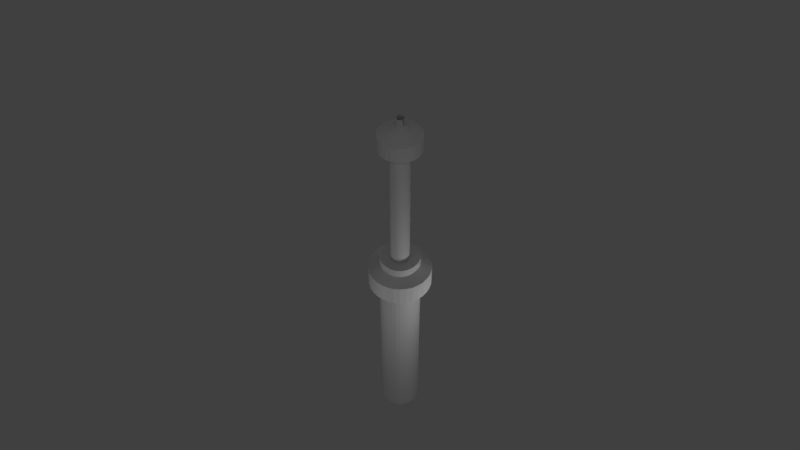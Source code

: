 # Source: euromast.blend  (saved by Blender 2.78.0; exported with 4.5.12 LTS)
import bpy
from mathutils import Matrix  # noqa: F401  (used for matrix-valued properties, if any)

bpy.ops.wm.read_factory_settings(use_empty=True)
scene = bpy.context.scene
scene.name = 'Scene'

# ---- collections
col_collection_1 = bpy.data.collections.new('Collection 1'); scene.collection.children.link(col_collection_1)

# ---- materials (node trees are filled in below, after node groups)
mat_material = bpy.data.materials.new('Material')
mat_material.alpha_threshold = 0.0
mat_material.use_transparent_shadow = False
mat_material.roughness = 0.5
mat_material.line_color = (0.0, 0.0, 0.0, 1.0)
mat_material_005 = bpy.data.materials.new('Material.005')
mat_material_005.alpha_threshold = 0.0
mat_material_005.use_transparent_shadow = False
mat_material_005.roughness = 0.5
mat_material_005.line_color = (0.0, 0.0, 0.0, 1.0)
mat_material_006 = bpy.data.materials.new('Material.006')
mat_material_006.alpha_threshold = 0.0
mat_material_006.use_transparent_shadow = False
mat_material_006.roughness = 0.5
mat_material_006.line_color = (0.0, 0.0, 0.0, 1.0)
mat_material_007 = bpy.data.materials.new('Material.007')
mat_material_007.alpha_threshold = 0.0
mat_material_007.use_transparent_shadow = False
mat_material_007.roughness = 0.5
mat_material_007.line_color = (0.0, 0.0, 0.0, 1.0)

# ---- material node trees

# ---- world
world_world = bpy.data.worlds.new('World'); scene.world = world_world
world_world.color = (0.05088, 0.05088, 0.05088)
world_world.use_sun_shadow = False
world_world.sun_shadow_jitter_overblur = 0.0
world_world.cycles.sampling_method = 'MANUAL'

# ---- cameras
cam_camera = bpy.data.cameras.new('Camera')
cam_camera.clip_end = 100.0
cam_camera.lens = 35.0
cam_camera.sensor_width = 32.0
cam_camera.sensor_height = 18.0
cam_camera.ortho_scale = 7.314
cam_camera.dof.focus_distance = 0.0
cam_camera.dof.aperture_fstop = 128.0

# ---- lights
light_lamp = bpy.data.lights.new('Lamp', 'POINT')
light_lamp.transmission_factor = 0.0
light_lamp.cutoff_distance = 30.0
light_lamp.energy = 100.0
light_lamp.shadow_buffer_clip_start = 1.001
light_lamp.shadow_soft_size = 0.1
light_lamp.shadow_maximum_resolution = 0.006
light_lamp.use_absolute_resolution = True
light_lamp_001 = bpy.data.lights.new('Lamp.001', 'POINT')
light_lamp_001.transmission_factor = 0.0
light_lamp_001.cutoff_distance = 30.0
light_lamp_001.energy = 100.0
light_lamp_001.shadow_buffer_clip_start = 1.001
light_lamp_001.shadow_soft_size = 0.1
light_lamp_001.shadow_maximum_resolution = 0.006
light_lamp_001.use_absolute_resolution = True
light_lamp_002 = bpy.data.lights.new('Lamp.002', 'POINT')
light_lamp_002.transmission_factor = 0.0
light_lamp_002.cutoff_distance = 30.0
light_lamp_002.energy = 100.0
light_lamp_002.shadow_buffer_clip_start = 1.001
light_lamp_002.shadow_soft_size = 0.1
light_lamp_002.shadow_maximum_resolution = 0.006
light_lamp_002.use_absolute_resolution = True
light_lamp_003 = bpy.data.lights.new('Lamp.003', 'POINT')
light_lamp_003.transmission_factor = 0.0
light_lamp_003.cutoff_distance = 30.0
light_lamp_003.energy = 100.0
light_lamp_003.shadow_buffer_clip_start = 1.001
light_lamp_003.shadow_soft_size = 0.1
light_lamp_003.shadow_maximum_resolution = 0.006
light_lamp_003.use_absolute_resolution = True
light_lamp_004 = bpy.data.lights.new('Lamp.004', 'POINT')
light_lamp_004.transmission_factor = 0.0
light_lamp_004.cutoff_distance = 30.0
light_lamp_004.energy = 100.0
light_lamp_004.shadow_buffer_clip_start = 1.001
light_lamp_004.shadow_soft_size = 0.1
light_lamp_004.shadow_maximum_resolution = 0.006
light_lamp_004.use_absolute_resolution = True

# ---- meshes
me_cylinder = bpy.data.meshes.new('Cylinder')
me_cylinder.from_pydata([(-0.0114, -1.16, 6.0), (0.2172, -1.138, 6.0), (0.4371, -1.071, 6.0), (0.6397, -0.963, 6.0), (0.8172, -0.8172, 6.0), (0.963, -0.6397, 6.0), (1.071, -0.4371, 6.0), (1.138, -0.2172, 6.0), (1.16, 0.0114, 6.0), (0.75, 1.279e-07, -1.0), (0.75, 1.279e-07, 6.0), (0.7356, -0.1463, -1.0), (0.7356, -0.1463, 6.0), (0.6929, -0.287, -1.0), (0.6929, -0.287, 6.0), (0.6236, -0.4167, -1.0), (0.6236, -0.4167, 6.0), (0.5303, -0.5303, -1.0), (0.5303, -0.5303, 6.0), (0.4167, -0.6236, -1.0), (0.4167, -0.6236, 6.0), (0.287, -0.6929, -1.0), (0.287, -0.6929, 6.0), (0.1463, -0.7356, -1.0), (0.1463, -0.7356, 6.0), (-2.147e-07, -0.75, -1.0), (-2.147e-07, -0.75, 6.0), (-0.0114, -1.16, 6.75), (0.2172, -1.138, 6.75), (0.4371, -1.071, 6.75), (0.6397, -0.963, 6.75), (0.8172, -0.8172, 6.75), (0.963, -0.6397, 6.75), (1.071, -0.4371, 6.75), (1.138, -0.2172, 6.75), (1.16, 0.0114, 6.75), (0.001192, -0.7155, 6.935), (0.1849, -0.7028, 6.935), (0.3085, -0.6653, 6.935), (0.4225, -0.6044, 6.935), (0.5224, -0.5224, 6.935), (0.6044, -0.4225, 6.935), (0.6653, -0.3085, 6.935), (0.7028, -0.1849, 6.935), (0.7155, 0.008823, 6.935), (0.001192, -0.7155, 6.935), (0.1849, -0.7028, 6.935), (0.3085, -0.6653, 6.935), (0.4225, -0.6044, 6.935), (0.5224, -0.5224, 6.935), (0.6044, -0.4225, 6.935), (0.6653, -0.3085, 6.935), (0.7028, -0.1849, 6.935), (0.7155, 0.008823, 6.935), (0.001192, -0.7155, 7.244), (0.1849, -0.7028, 7.244), (0.3085, -0.6653, 7.244), (0.4225, -0.6044, 7.244), (0.5224, -0.5224, 7.244), (0.6044, -0.4225, 7.244), (0.6653, -0.3085, 7.244), (0.7028, -0.1849, 7.244), (0.7155, 0.008823, 7.244), (0.01049, -0.3401, 7.244), (0.07479, -0.3338, 7.244), (0.1366, -0.315, 7.244), (0.1936, -0.2845, 7.244), (0.2436, -0.2435, 7.244), (0.2845, -0.1936, 7.244), (0.315, -0.1366, 7.244), (0.3338, -0.07479, 7.244), (0.3401, 0.00962, 7.244), (0.01049, -0.3401, 12.24), (0.07479, -0.3338, 12.24), (0.1366, -0.315, 12.24), (0.1936, -0.2845, 12.24), (0.2436, -0.2435, 12.24), (0.2845, -0.1936, 12.24), (0.315, -0.1366, 12.24), (0.3338, -0.07479, 12.24), (0.3401, 0.02024, 12.24), (-0.01393, -0.7585, 12.24), (0.1368, -0.7437, 12.24), (0.2817, -0.6997, 12.24), (0.4152, -0.6284, 12.24), (0.5323, -0.5323, 12.24), (0.6284, -0.4152, 12.24), (0.6997, -0.2817, 12.24), (0.7437, -0.1368, 12.24), (0.7585, 0.01393, 12.24), (-0.01393, -0.7585, 12.8), (0.1368, -0.7437, 12.8), (0.2817, -0.6997, 12.8), (0.4152, -0.6284, 12.8), (0.5323, -0.5323, 12.8), (0.6284, -0.4152, 12.8), (0.6997, -0.2817, 12.8), (0.7437, -0.1368, 12.8), (0.7585, 0.01393, 12.8), (-0.007405, -0.3511, 13.0), (0.06253, -0.3442, 13.0), (0.1298, -0.3238, 13.0), (0.1918, -0.2907, 13.0), (0.2461, -0.2461, 13.0), (0.2907, -0.1918, 13.0), (0.3238, -0.1298, 13.0), (0.3442, -0.06253, 13.0), (0.3511, 0.007405, 13.0), (0.00464, -0.188, 13.17), (0.04091, -0.1844, 13.17), (0.07579, -0.1739, 13.17), (0.1079, -0.1567, 13.17), (0.1361, -0.1335, 13.17), (0.1592, -0.1054, 13.17), (0.1764, -0.07323, 13.17), (0.187, -0.03835, 13.17), (0.1906, -0.002073, 13.17), (0.006503, -0.1369, 13.43), (0.02806, -0.1347, 13.43), (0.04879, -0.1285, 13.43), (0.06789, -0.1183, 13.43), (0.08464, -0.1045, 13.43), (0.09838, -0.08776, 13.43), (0.1086, -0.06866, 13.43), (0.1149, -0.04793, 13.43), (0.117, -0.01135, 13.43), (0.7155, 0.008823, 6.935), (-0.005701, -0.9552, 6.0), (0.9552, 0.005701, 6.0), (0.75, 1.279e-07, 2.5), (-2.147e-07, -0.75, 2.5), (-0.0114, -1.16, 6.375), (1.16, 0.0114, 6.375), (-0.005105, -0.938, 6.843), (0.938, 0.01011, 6.843), (0.001192, -0.7155, 6.935), (0.7155, 0.008823, 6.935), (0.7155, 0.008823, 7.089), (0.001192, -0.7155, 7.089), (0.005843, -0.5278, 7.244), (0.5278, 0.009221, 7.244), (0.01049, -0.3401, 9.744), (0.3401, 0.01493, 9.744), (-0.001716, -0.5493, 12.24), (0.5493, 0.01708, 12.24), (-0.01393, -0.7585, 12.52), (0.7585, 0.01393, 12.52), (-0.01067, -0.5548, 12.9), (0.5548, 0.01067, 12.9), (-0.001382, -0.2695, 13.09), (0.2708, 0.002666, 13.09), (0.1538, -0.006713, 13.3), (0.005572, -0.1624, 13.3)], [], [(22, 20, 3, 2), (16, 14, 6, 5), (26, 24, 1, 0, 127), (20, 18, 4, 3), (14, 12, 7, 6), (24, 22, 2, 1), (18, 16, 5, 4), (12, 10, 128, 8, 7), (9, 129, 10, 12, 11), (11, 12, 14, 13), (13, 14, 16, 15), (15, 16, 18, 17), (17, 18, 20, 19), (19, 20, 22, 21), (21, 22, 24, 23), (23, 24, 26, 130, 25), (6, 7, 34, 33), (4, 5, 32, 31), (2, 3, 30, 29), (0, 1, 28, 27, 131), (7, 8, 132, 35, 34), (5, 6, 33, 32), (3, 4, 31, 30), (1, 2, 29, 28), (33, 34, 43, 42), (31, 32, 41, 40), (29, 30, 39, 38), (27, 28, 37, 36, 133), (34, 35, 134, 44, 43), (32, 33, 42, 41), (30, 31, 40, 39), (28, 29, 38, 37), (38, 39, 48, 47), (36, 37, 46, 45, 135), (43, 44, 136, 53, 52), (41, 42, 51, 50), (39, 40, 49, 48), (37, 38, 47, 46), (42, 43, 52, 51), (40, 41, 50, 49), (52, 126, 137, 62, 61), (50, 51, 60, 59), (48, 49, 58, 57), (46, 47, 56, 55), (51, 52, 61, 60), (49, 50, 59, 58), (47, 48, 57, 56), (45, 46, 55, 54, 138), (55, 56, 65, 64), (60, 61, 70, 69), (58, 59, 68, 67), (56, 57, 66, 65), (54, 55, 64, 63, 139), (61, 62, 140, 71, 70), (59, 60, 69, 68), (57, 58, 67, 66), (69, 70, 79, 78), (67, 68, 77, 76), (65, 66, 75, 74), (63, 64, 73, 72, 141), (70, 71, 142, 80, 79), (68, 69, 78, 77), (66, 67, 76, 75), (64, 65, 74, 73), (72, 73, 82, 81, 143), (79, 80, 144, 89, 88), (77, 78, 87, 86), (75, 76, 85, 84), (73, 74, 83, 82), (78, 79, 88, 87), (76, 77, 86, 85), (74, 75, 84, 83), (86, 87, 96, 95), (84, 85, 94, 93), (82, 83, 92, 91), (87, 88, 97, 96), (85, 86, 95, 94), (83, 84, 93, 92), (81, 82, 91, 90, 145), (88, 89, 146, 98, 97), (96, 97, 106, 105), (94, 95, 104, 103), (92, 93, 102, 101), (90, 91, 100, 99, 147), (97, 98, 148, 107, 106), (95, 96, 105, 104), (93, 94, 103, 102), (91, 92, 101, 100), (103, 104, 113, 112), (101, 102, 111, 110), (99, 100, 109, 108, 149), (106, 107, 150, 116, 115), (104, 105, 114, 113), (102, 103, 112, 111), (100, 101, 110, 109), (105, 106, 115, 114), (115, 116, 151, 125, 124), (113, 114, 123, 122), (111, 112, 121, 120), (109, 110, 119, 118), (114, 115, 124, 123), (112, 113, 122, 121), (110, 111, 120, 119), (108, 109, 118, 117, 152)])
_uv = me_cylinder.uv_layers.new(name='UVMap')
_uv.uv.foreach_set('vector', [0.02708, 0.4693, 0.03702, 0.4699, 0.03592, 0.4942, 0.02461, 0.4938, 0.05698, 0.4699, 0.06693, 0.4693, 0.06933, 0.4939, 0.05797, 0.4942, 0.00734, 0.4673, 0.01729, 0.4684, 0.01272, 0.4931, 0.0003307, 0.4917, 0.003606, 0.4798, 0.03702, 0.4699, 0.047, 0.4703, 0.04694, 0.4942, 0.03592, 0.4942, 0.06693, 0.4693, 0.07674, 0.4685, 0.08136, 0.4932, 0.06933, 0.4939, 0.01729, 0.4684, 0.02708, 0.4693, 0.02461, 0.4938, 0.01272, 0.4931, 0.047, 0.4703, 0.05698, 0.4699, 0.05797, 0.4942, 0.04694, 0.4942, 0.07674, 0.4685, 0.08671, 0.4674, 0.09048, 0.4799, 0.09379, 0.4918, 0.08136, 0.4932, 0.08532, 3.068e-05, 0.08585, 0.2307, 0.08671, 0.4674, 0.07674, 0.4685, 0.07563, 5.297e-05, 0.07563, 5.297e-05, 0.07674, 0.4685, 0.06693, 0.4693, 0.0661, 7.15e-05, 0.0661, 7.15e-05, 0.06693, 0.4693, 0.05698, 0.4699, 0.05657, 8.289e-05, 0.05657, 8.289e-05, 0.05698, 0.4699, 0.047, 0.4703, 0.04704, 8.699e-05, 0.04704, 8.699e-05, 0.047, 0.4703, 0.03702, 0.4699, 0.03751, 8.356e-05, 0.03751, 8.356e-05, 0.03702, 0.4699, 0.02708, 0.4693, 0.02798, 7.246e-05, 0.02798, 7.246e-05, 0.02708, 0.4693, 0.01729, 0.4684, 0.01845, 5.4e-05, 0.01845, 5.4e-05, 0.01729, 0.4684, 0.00734, 0.4673, 0.008204, 0.2308, 0.008754, 3.084e-05, 0.06933, 0.4939, 0.08136, 0.4932, 0.08052, 0.532, 0.06903, 0.5305, 0.04694, 0.4942, 0.05797, 0.4942, 0.05802, 0.5297, 0.04725, 0.5295, 0.02461, 0.4938, 0.03592, 0.4942, 0.03646, 0.5297, 0.02538, 0.5304, 0.0003307, 0.4917, 0.01272, 0.4931, 0.01369, 0.5318, 0.001623, 0.534, 3.068e-05, 0.5129, 0.08136, 0.4932, 0.09379, 0.4918, 0.09415, 0.5131, 0.09256, 0.5343, 0.08052, 0.532, 0.05797, 0.4942, 0.06933, 0.4939, 0.06903, 0.5305, 0.05802, 0.5297, 0.03592, 0.4942, 0.04694, 0.4942, 0.04725, 0.5295, 0.03646, 0.5297, 0.01272, 0.4931, 0.02461, 0.4938, 0.02538, 0.5304, 0.01369, 0.5318, 0.06903, 0.5305, 0.08052, 0.532, 0.07166, 0.5578, 0.06335, 0.5562, 0.04725, 0.5295, 0.05802, 0.5297, 0.05527, 0.5552, 0.04719, 0.5548, 0.02538, 0.5304, 0.03646, 0.5297, 0.03913, 0.5553, 0.0311, 0.5562, 0.001623, 0.534, 0.01369, 0.5318, 0.0229, 0.5579, 0.01246, 0.5608, 0.006548, 0.5475, 0.08052, 0.532, 0.09256, 0.5343, 0.08782, 0.5478, 0.08198, 0.5608, 0.07166, 0.5578, 0.05802, 0.5297, 0.06903, 0.5305, 0.06335, 0.5562, 0.05527, 0.5552, 0.03646, 0.5297, 0.04725, 0.5295, 0.04719, 0.5548, 0.03913, 0.5553, 0.01369, 0.5318, 0.02538, 0.5304, 0.0311, 0.5562, 0.0229, 0.5579, 0.0311, 0.5562, 0.03913, 0.5553, 0.03914, 0.5554, 0.03113, 0.5564, 0.01246, 0.5608, 0.0229, 0.5579, 0.02294, 0.558, 0.01251, 0.5609, 0.01246, 0.5608, 0.07166, 0.5578, 0.08198, 0.5608, 0.09229, 0.5639, 0.08193, 0.561, 0.07162, 0.5579, 0.05527, 0.5552, 0.06335, 0.5562, 0.06333, 0.5563, 0.05526, 0.5554, 0.03913, 0.5553, 0.04719, 0.5548, 0.0472, 0.555, 0.03914, 0.5554, 0.0229, 0.5579, 0.0311, 0.5562, 0.03113, 0.5564, 0.02294, 0.558, 0.06335, 0.5562, 0.07166, 0.5578, 0.07162, 0.5579, 0.06333, 0.5563, 0.04719, 0.5548, 0.05527, 0.5552, 0.05526, 0.5554, 0.0472, 0.555, 0.07162, 0.5579, 0.08374, 0.5612, 0.08112, 0.5709, 0.07787, 0.5801, 0.06749, 0.576, 0.05526, 0.5554, 0.06333, 0.5563, 0.06062, 0.5741, 0.05388, 0.573, 0.03914, 0.5554, 0.0472, 0.555, 0.04717, 0.5726, 0.04046, 0.5728, 0.02294, 0.558, 0.03113, 0.5564, 0.03373, 0.5737, 0.0269, 0.5752, 0.06333, 0.5563, 0.07162, 0.5579, 0.06749, 0.576, 0.06062, 0.5741, 0.0472, 0.555, 0.05526, 0.5554, 0.05388, 0.573, 0.04717, 0.5726, 0.03113, 0.5564, 0.03914, 0.5554, 0.04046, 0.5728, 0.03373, 0.5737, 0.01251, 0.5609, 0.02294, 0.558, 0.0269, 0.5752, 0.01728, 0.5786, 0.01466, 0.5698, 0.0269, 0.5752, 0.03373, 0.5737, 0.0371, 0.5985, 0.03237, 0.5989, 0.06062, 0.5741, 0.06749, 0.576, 0.06099, 0.5997, 0.05626, 0.599, 0.04717, 0.5726, 0.05388, 0.573, 0.05148, 0.5986, 0.04668, 0.5984, 0.03373, 0.5737, 0.04046, 0.5728, 0.04188, 0.5983, 0.0371, 0.5985, 0.01728, 0.5786, 0.0269, 0.5752, 0.03237, 0.5989, 0.02839, 0.5998, 0.02298, 0.5896, 0.06749, 0.576, 0.07787, 0.5801, 0.07184, 0.591, 0.06619, 0.6011, 0.06099, 0.5997, 0.05388, 0.573, 0.06062, 0.5741, 0.05626, 0.599, 0.05148, 0.5986, 0.04046, 0.5728, 0.04717, 0.5726, 0.04668, 0.5984, 0.04188, 0.5983, 0.05626, 0.599, 0.06099, 0.5997, 0.05359, 0.8889, 0.04892, 0.8893, 0.04668, 0.5984, 0.05148, 0.5986, 0.04417, 0.8896, 0.03939, 0.8897, 0.0371, 0.5985, 0.04188, 0.5983, 0.03462, 0.8893, 0.0299, 0.8888, 0.02839, 0.5998, 0.03237, 0.5989, 0.02526, 0.8881, 0.02115, 0.8871, 0.02525, 0.7416, 0.06099, 0.5997, 0.06619, 0.6011, 0.06233, 0.7428, 0.05975, 0.8876, 0.05359, 0.8889, 0.05148, 0.5986, 0.05626, 0.599, 0.04892, 0.8893, 0.04417, 0.8896, 0.04188, 0.5983, 0.04668, 0.5984, 0.03939, 0.8897, 0.03462, 0.8893, 0.03237, 0.5989, 0.0371, 0.5985, 0.0299, 0.8888, 0.02526, 0.8881, 0.02115, 0.8871, 0.02526, 0.8881, 0.01592, 0.9133, 0.007481, 0.9113, 0.01384, 0.8991, 0.05359, 0.8889, 0.05975, 0.8876, 0.06529, 0.9004, 0.07002, 0.9132, 0.06151, 0.9147, 0.04417, 0.8896, 0.04892, 0.8893, 0.05338, 0.9155, 0.04583, 0.9158, 0.03462, 0.8893, 0.03939, 0.8897, 0.03858, 0.9158, 0.03135, 0.9154, 0.02526, 0.8881, 0.0299, 0.8888, 0.02388, 0.9146, 0.01592, 0.9133, 0.04892, 0.8893, 0.05359, 0.8889, 0.06151, 0.9147, 0.05338, 0.9155, 0.03939, 0.8897, 0.04417, 0.8896, 0.04583, 0.9158, 0.03858, 0.9158, 0.0299, 0.8888, 0.03462, 0.8893, 0.03135, 0.9154, 0.02388, 0.9146, 0.04583, 0.9158, 0.05338, 0.9155, 0.0526, 0.9432, 0.04523, 0.9423, 0.03135, 0.9154, 0.03858, 0.9158, 0.03807, 0.9418, 0.03088, 0.9418, 0.01592, 0.9133, 0.02388, 0.9146, 0.02341, 0.9423, 0.01535, 0.9433, 0.05338, 0.9155, 0.06151, 0.9147, 0.06043, 0.9447, 0.0526, 0.9432, 0.03858, 0.9158, 0.04583, 0.9158, 0.04523, 0.9423, 0.03807, 0.9418, 0.02388, 0.9146, 0.03135, 0.9154, 0.03088, 0.9418, 0.02341, 0.9423, 0.007481, 0.9113, 0.01592, 0.9133, 0.01535, 0.9433, 0.00717, 0.9451, 0.006335, 0.9283, 0.06151, 0.9147, 0.07002, 0.9132, 0.07025, 0.9302, 0.06849, 0.9469, 0.06043, 0.9447, 0.0526, 0.9432, 0.06043, 0.9447, 0.04987, 0.9696, 0.04577, 0.9682, 0.03807, 0.9418, 0.04523, 0.9423, 0.04157, 0.9673, 0.03731, 0.9669, 0.02341, 0.9423, 0.03088, 0.9418, 0.03302, 0.9671, 0.02877, 0.9677, 0.00717, 0.9451, 0.01535, 0.9433, 0.02458, 0.9688, 0.02049, 0.9706, 0.01331, 0.958, 0.06043, 0.9447, 0.06849, 0.9469, 0.06166, 0.9594, 0.05385, 0.9715, 0.04987, 0.9696, 0.04523, 0.9423, 0.0526, 0.9432, 0.04577, 0.9682, 0.04157, 0.9673, 0.03088, 0.9418, 0.03807, 0.9418, 0.03731, 0.9669, 0.03302, 0.9671, 0.01535, 0.9433, 0.02341, 0.9423, 0.02877, 0.9677, 0.02458, 0.9688, 0.03731, 0.9669, 0.04157, 0.9673, 0.03945, 0.982, 0.03699, 0.9819, 0.02877, 0.9677, 0.03302, 0.9671, 0.03454, 0.9819, 0.03212, 0.9822, 0.02049, 0.9706, 0.02458, 0.9688, 0.02977, 0.9826, 0.02743, 0.9832, 0.02406, 0.9768, 0.04987, 0.9696, 0.05385, 0.9715, 0.05005, 0.9775, 0.04644, 0.9837, 0.04415, 0.983, 0.04157, 0.9673, 0.04577, 0.9682, 0.04184, 0.9824, 0.03945, 0.982, 0.03302, 0.9671, 0.03731, 0.9669, 0.03699, 0.9819, 0.03454, 0.9819, 0.02458, 0.9688, 0.02877, 0.9677, 0.03212, 0.9822, 0.02977, 0.9826, 0.04577, 0.9682, 0.04987, 0.9696, 0.04415, 0.983, 0.04184, 0.9824, 0.04415, 0.983, 0.04644, 0.9837, 0.04412, 0.9919, 0.04195, 1.0, 0.03971, 0.9995, 0.03945, 0.982, 0.04184, 0.9824, 0.03837, 0.9993, 0.03701, 0.9992, 0.03454, 0.9819, 0.03699, 0.9819, 0.03565, 0.9991, 0.03428, 0.9991, 0.02977, 0.9826, 0.03212, 0.9822, 0.03293, 0.9992, 0.03158, 0.9993, 0.04184, 0.9824, 0.04415, 0.983, 0.03971, 0.9995, 0.03837, 0.9993, 0.03699, 0.9819, 0.03945, 0.982, 0.03701, 0.9992, 0.03565, 0.9991, 0.03212, 0.9822, 0.03454, 0.9819, 0.03428, 0.9991, 0.03293, 0.9992, 0.02743, 0.9832, 0.02977, 0.9826, 0.03158, 0.9993, 0.03024, 0.9995, 0.02889, 0.9914])
me_cylinder.materials.append(mat_material)
me_cylinder.use_remesh_preserve_volume = False
me_cylinder.use_remesh_preserve_attributes = False
me_cylinder.use_mirror_vertex_groups = False
me_cylinder.update()
me_cylinder_004 = bpy.data.meshes.new('Cylinder.004')
me_cylinder_004.from_pydata([(-0.0114, -1.16, 6.0), (0.2172, -1.138, 6.0), (0.4371, -1.071, 6.0), (0.6397, -0.963, 6.0), (0.8172, -0.8172, 6.0), (0.963, -0.6397, 6.0), (1.071, -0.4371, 6.0), (1.138, -0.2172, 6.0), (1.16, 0.0114, 6.0), (0.75, 1.279e-07, -1.0), (0.75, 1.279e-07, 6.0), (0.7356, -0.1463, -1.0), (0.7356, -0.1463, 6.0), (0.6929, -0.287, -1.0), (0.6929, -0.287, 6.0), (0.6236, -0.4167, -1.0), (0.6236, -0.4167, 6.0), (0.5303, -0.5303, -1.0), (0.5303, -0.5303, 6.0), (0.4167, -0.6236, -1.0), (0.4167, -0.6236, 6.0), (0.287, -0.6929, -1.0), (0.287, -0.6929, 6.0), (0.1463, -0.7356, -1.0), (0.1463, -0.7356, 6.0), (-2.147e-07, -0.75, -1.0), (-2.147e-07, -0.75, 6.0), (-0.0114, -1.16, 6.75), (0.2172, -1.138, 6.75), (0.4371, -1.071, 6.75), (0.6397, -0.963, 6.75), (0.8172, -0.8172, 6.75), (0.963, -0.6397, 6.75), (1.071, -0.4371, 6.75), (1.138, -0.2172, 6.75), (1.16, 0.0114, 6.75), (0.001192, -0.7155, 6.935), (0.1849, -0.7028, 6.935), (0.3085, -0.6653, 6.935), (0.4225, -0.6044, 6.935), (0.5224, -0.5224, 6.935), (0.6044, -0.4225, 6.935), (0.6653, -0.3085, 6.935), (0.7028, -0.1849, 6.935), (0.7155, 0.008823, 6.935), (0.001192, -0.7155, 6.935), (0.1849, -0.7028, 6.935), (0.3085, -0.6653, 6.935), (0.4225, -0.6044, 6.935), (0.5224, -0.5224, 6.935), (0.6044, -0.4225, 6.935), (0.6653, -0.3085, 6.935), (0.7028, -0.1849, 6.935), (0.7155, 0.008823, 6.935), (0.001192, -0.7155, 7.244), (0.1849, -0.7028, 7.244), (0.3085, -0.6653, 7.244), (0.4225, -0.6044, 7.244), (0.5224, -0.5224, 7.244), (0.6044, -0.4225, 7.244), (0.6653, -0.3085, 7.244), (0.7028, -0.1849, 7.244), (0.7155, 0.008823, 7.244), (0.01049, -0.3401, 7.244), (0.07479, -0.3338, 7.244), (0.1366, -0.315, 7.244), (0.1936, -0.2845, 7.244), (0.2436, -0.2435, 7.244), (0.2845, -0.1936, 7.244), (0.315, -0.1366, 7.244), (0.3338, -0.07479, 7.244), (0.3401, 0.00962, 7.244), (0.01049, -0.3401, 12.24), (0.07479, -0.3338, 12.24), (0.1366, -0.315, 12.24), (0.1936, -0.2845, 12.24), (0.2436, -0.2435, 12.24), (0.2845, -0.1936, 12.24), (0.315, -0.1366, 12.24), (0.3338, -0.07479, 12.24), (0.3401, 0.02024, 12.24), (-0.01393, -0.7585, 12.24), (0.1368, -0.7437, 12.24), (0.2817, -0.6997, 12.24), (0.4152, -0.6284, 12.24), (0.5323, -0.5323, 12.24), (0.6284, -0.4152, 12.24), (0.6997, -0.2817, 12.24), (0.7437, -0.1368, 12.24), (0.7585, 0.01393, 12.24), (-0.01393, -0.7585, 12.8), (0.1368, -0.7437, 12.8), (0.2817, -0.6997, 12.8), (0.4152, -0.6284, 12.8), (0.5323, -0.5323, 12.8), (0.6284, -0.4152, 12.8), (0.6997, -0.2817, 12.8), (0.7437, -0.1368, 12.8), (0.7585, 0.01393, 12.8), (-0.007405, -0.3511, 13.0), (0.06253, -0.3442, 13.0), (0.1298, -0.3238, 13.0), (0.1918, -0.2907, 13.0), (0.2461, -0.2461, 13.0), (0.2907, -0.1918, 13.0), (0.3238, -0.1298, 13.0), (0.3442, -0.06253, 13.0), (0.3511, 0.007405, 13.0), (0.00464, -0.188, 13.17), (0.04091, -0.1844, 13.17), (0.07579, -0.1739, 13.17), (0.1079, -0.1567, 13.17), (0.1361, -0.1335, 13.17), (0.1592, -0.1054, 13.17), (0.1764, -0.07323, 13.17), (0.187, -0.03835, 13.17), (0.1906, -0.002073, 13.17), (0.006503, -0.1369, 13.43), (0.02806, -0.1347, 13.43), (0.04879, -0.1285, 13.43), (0.06789, -0.1183, 13.43), (0.08464, -0.1045, 13.43), (0.09838, -0.08776, 13.43), (0.1086, -0.06866, 13.43), (0.1149, -0.04793, 13.43), (0.117, -0.01135, 13.43), (0.7155, 0.008823, 6.935), (-0.005701, -0.9552, 6.0), (0.9552, 0.005701, 6.0), (0.75, 1.279e-07, 2.5), (-2.147e-07, -0.75, 2.5), (-0.0114, -1.16, 6.375), (1.16, 0.0114, 6.375), (-0.005105, -0.938, 6.843), (0.938, 0.01011, 6.843), (0.001192, -0.7155, 6.935), (0.7155, 0.008823, 6.935), (0.7155, 0.008823, 7.089), (0.001192, -0.7155, 7.089), (0.005843, -0.5278, 7.244), (0.5278, 0.009221, 7.244), (0.01049, -0.3401, 9.744), (0.3401, 0.01493, 9.744), (-0.001716, -0.5493, 12.24), (0.5493, 0.01708, 12.24), (-0.01393, -0.7585, 12.52), (0.7585, 0.01393, 12.52), (-0.01067, -0.5548, 12.9), (0.5548, 0.01067, 12.9), (-0.001382, -0.2695, 13.09), (0.2708, 0.002666, 13.09), (0.1538, -0.006713, 13.3), (0.005572, -0.1624, 13.3)], [], [(22, 20, 3, 2), (16, 14, 6, 5), (26, 24, 1, 0, 127), (20, 18, 4, 3), (14, 12, 7, 6), (24, 22, 2, 1), (18, 16, 5, 4), (12, 10, 128, 8, 7), (9, 129, 10, 12, 11), (11, 12, 14, 13), (13, 14, 16, 15), (15, 16, 18, 17), (17, 18, 20, 19), (19, 20, 22, 21), (21, 22, 24, 23), (23, 24, 26, 130, 25), (6, 7, 34, 33), (4, 5, 32, 31), (2, 3, 30, 29), (0, 1, 28, 27, 131), (7, 8, 132, 35, 34), (5, 6, 33, 32), (3, 4, 31, 30), (1, 2, 29, 28), (33, 34, 43, 42), (31, 32, 41, 40), (29, 30, 39, 38), (27, 28, 37, 36, 133), (34, 35, 134, 44, 43), (32, 33, 42, 41), (30, 31, 40, 39), (28, 29, 38, 37), (38, 39, 48, 47), (36, 37, 46, 45, 135), (43, 44, 136, 53, 52), (41, 42, 51, 50), (39, 40, 49, 48), (37, 38, 47, 46), (42, 43, 52, 51), (40, 41, 50, 49), (52, 126, 137, 62, 61), (50, 51, 60, 59), (48, 49, 58, 57), (46, 47, 56, 55), (51, 52, 61, 60), (49, 50, 59, 58), (47, 48, 57, 56), (45, 46, 55, 54, 138), (55, 56, 65, 64), (60, 61, 70, 69), (58, 59, 68, 67), (56, 57, 66, 65), (54, 55, 64, 63, 139), (61, 62, 140, 71, 70), (59, 60, 69, 68), (57, 58, 67, 66), (69, 70, 79, 78), (67, 68, 77, 76), (65, 66, 75, 74), (63, 64, 73, 72, 141), (70, 71, 142, 80, 79), (68, 69, 78, 77), (66, 67, 76, 75), (64, 65, 74, 73), (72, 73, 82, 81, 143), (79, 80, 144, 89, 88), (77, 78, 87, 86), (75, 76, 85, 84), (73, 74, 83, 82), (78, 79, 88, 87), (76, 77, 86, 85), (74, 75, 84, 83), (86, 87, 96, 95), (84, 85, 94, 93), (82, 83, 92, 91), (87, 88, 97, 96), (85, 86, 95, 94), (83, 84, 93, 92), (81, 82, 91, 90, 145), (88, 89, 146, 98, 97), (96, 97, 106, 105), (94, 95, 104, 103), (92, 93, 102, 101), (90, 91, 100, 99, 147), (97, 98, 148, 107, 106), (95, 96, 105, 104), (93, 94, 103, 102), (91, 92, 101, 100), (103, 104, 113, 112), (101, 102, 111, 110), (99, 100, 109, 108, 149), (106, 107, 150, 116, 115), (104, 105, 114, 113), (102, 103, 112, 111), (100, 101, 110, 109), (105, 106, 115, 114), (115, 116, 151, 125, 124), (113, 114, 123, 122), (111, 112, 121, 120), (109, 110, 119, 118), (114, 115, 124, 123), (112, 113, 122, 121), (110, 111, 120, 119), (108, 109, 118, 117, 152)])
_uv = me_cylinder_004.uv_layers.new(name='UVMap')
_uv.uv.foreach_set('vector', [0.02708, 0.4693, 0.03702, 0.4699, 0.03592, 0.4942, 0.02461, 0.4938, 0.05698, 0.4699, 0.06693, 0.4693, 0.06933, 0.4939, 0.05797, 0.4942, 0.00734, 0.4673, 0.01729, 0.4684, 0.01272, 0.4931, 0.0003307, 0.4917, 0.003606, 0.4798, 0.03702, 0.4699, 0.047, 0.4703, 0.04694, 0.4942, 0.03592, 0.4942, 0.06693, 0.4693, 0.07674, 0.4685, 0.08136, 0.4932, 0.06933, 0.4939, 0.01729, 0.4684, 0.02708, 0.4693, 0.02461, 0.4938, 0.01272, 0.4931, 0.047, 0.4703, 0.05698, 0.4699, 0.05797, 0.4942, 0.04694, 0.4942, 0.07674, 0.4685, 0.08671, 0.4674, 0.09048, 0.4799, 0.09379, 0.4918, 0.08136, 0.4932, 0.08532, 3.068e-05, 0.08585, 0.2307, 0.08671, 0.4674, 0.07674, 0.4685, 0.07563, 5.297e-05, 0.07563, 5.297e-05, 0.07674, 0.4685, 0.06693, 0.4693, 0.0661, 7.15e-05, 0.0661, 7.15e-05, 0.06693, 0.4693, 0.05698, 0.4699, 0.05657, 8.289e-05, 0.05657, 8.289e-05, 0.05698, 0.4699, 0.047, 0.4703, 0.04704, 8.699e-05, 0.04704, 8.699e-05, 0.047, 0.4703, 0.03702, 0.4699, 0.03751, 8.356e-05, 0.03751, 8.356e-05, 0.03702, 0.4699, 0.02708, 0.4693, 0.02798, 7.246e-05, 0.02798, 7.246e-05, 0.02708, 0.4693, 0.01729, 0.4684, 0.01845, 5.4e-05, 0.01845, 5.4e-05, 0.01729, 0.4684, 0.00734, 0.4673, 0.008204, 0.2308, 0.008754, 3.084e-05, 0.06933, 0.4939, 0.08136, 0.4932, 0.08052, 0.532, 0.06903, 0.5305, 0.04694, 0.4942, 0.05797, 0.4942, 0.05802, 0.5297, 0.04725, 0.5295, 0.02461, 0.4938, 0.03592, 0.4942, 0.03646, 0.5297, 0.02538, 0.5304, 0.0003307, 0.4917, 0.01272, 0.4931, 0.01369, 0.5318, 0.001623, 0.534, 3.068e-05, 0.5129, 0.08136, 0.4932, 0.09379, 0.4918, 0.09415, 0.5131, 0.09256, 0.5343, 0.08052, 0.532, 0.05797, 0.4942, 0.06933, 0.4939, 0.06903, 0.5305, 0.05802, 0.5297, 0.03592, 0.4942, 0.04694, 0.4942, 0.04725, 0.5295, 0.03646, 0.5297, 0.01272, 0.4931, 0.02461, 0.4938, 0.02538, 0.5304, 0.01369, 0.5318, 0.06903, 0.5305, 0.08052, 0.532, 0.07166, 0.5578, 0.06335, 0.5562, 0.04725, 0.5295, 0.05802, 0.5297, 0.05527, 0.5552, 0.04719, 0.5548, 0.02538, 0.5304, 0.03646, 0.5297, 0.03913, 0.5553, 0.0311, 0.5562, 0.001623, 0.534, 0.01369, 0.5318, 0.0229, 0.5579, 0.01246, 0.5608, 0.006548, 0.5475, 0.08052, 0.532, 0.09256, 0.5343, 0.08782, 0.5478, 0.08198, 0.5608, 0.07166, 0.5578, 0.05802, 0.5297, 0.06903, 0.5305, 0.06335, 0.5562, 0.05527, 0.5552, 0.03646, 0.5297, 0.04725, 0.5295, 0.04719, 0.5548, 0.03913, 0.5553, 0.01369, 0.5318, 0.02538, 0.5304, 0.0311, 0.5562, 0.0229, 0.5579, 0.0311, 0.5562, 0.03913, 0.5553, 0.03914, 0.5554, 0.03113, 0.5564, 0.01246, 0.5608, 0.0229, 0.5579, 0.02294, 0.558, 0.01251, 0.5609, 0.01246, 0.5608, 0.07166, 0.5578, 0.08198, 0.5608, 0.09229, 0.5639, 0.08193, 0.561, 0.07162, 0.5579, 0.05527, 0.5552, 0.06335, 0.5562, 0.06333, 0.5563, 0.05526, 0.5554, 0.03913, 0.5553, 0.04719, 0.5548, 0.0472, 0.555, 0.03914, 0.5554, 0.0229, 0.5579, 0.0311, 0.5562, 0.03113, 0.5564, 0.02294, 0.558, 0.06335, 0.5562, 0.07166, 0.5578, 0.07162, 0.5579, 0.06333, 0.5563, 0.04719, 0.5548, 0.05527, 0.5552, 0.05526, 0.5554, 0.0472, 0.555, 0.07162, 0.5579, 0.08374, 0.5612, 0.08112, 0.5709, 0.07787, 0.5801, 0.06749, 0.576, 0.05526, 0.5554, 0.06333, 0.5563, 0.06062, 0.5741, 0.05388, 0.573, 0.03914, 0.5554, 0.0472, 0.555, 0.04717, 0.5726, 0.04046, 0.5728, 0.02294, 0.558, 0.03113, 0.5564, 0.03373, 0.5737, 0.0269, 0.5752, 0.06333, 0.5563, 0.07162, 0.5579, 0.06749, 0.576, 0.06062, 0.5741, 0.0472, 0.555, 0.05526, 0.5554, 0.05388, 0.573, 0.04717, 0.5726, 0.03113, 0.5564, 0.03914, 0.5554, 0.04046, 0.5728, 0.03373, 0.5737, 0.01251, 0.5609, 0.02294, 0.558, 0.0269, 0.5752, 0.01728, 0.5786, 0.01466, 0.5698, 0.0269, 0.5752, 0.03373, 0.5737, 0.0371, 0.5985, 0.03237, 0.5989, 0.06062, 0.5741, 0.06749, 0.576, 0.06099, 0.5997, 0.05626, 0.599, 0.04717, 0.5726, 0.05388, 0.573, 0.05148, 0.5986, 0.04668, 0.5984, 0.03373, 0.5737, 0.04046, 0.5728, 0.04188, 0.5983, 0.0371, 0.5985, 0.01728, 0.5786, 0.0269, 0.5752, 0.03237, 0.5989, 0.02839, 0.5998, 0.02298, 0.5896, 0.06749, 0.576, 0.07787, 0.5801, 0.07184, 0.591, 0.06619, 0.6011, 0.06099, 0.5997, 0.05388, 0.573, 0.06062, 0.5741, 0.05626, 0.599, 0.05148, 0.5986, 0.04046, 0.5728, 0.04717, 0.5726, 0.04668, 0.5984, 0.04188, 0.5983, 0.05626, 0.599, 0.06099, 0.5997, 0.05359, 0.8889, 0.04892, 0.8893, 0.04668, 0.5984, 0.05148, 0.5986, 0.04417, 0.8896, 0.03939, 0.8897, 0.0371, 0.5985, 0.04188, 0.5983, 0.03462, 0.8893, 0.0299, 0.8888, 0.02839, 0.5998, 0.03237, 0.5989, 0.02526, 0.8881, 0.02115, 0.8871, 0.02525, 0.7416, 0.06099, 0.5997, 0.06619, 0.6011, 0.06233, 0.7428, 0.05975, 0.8876, 0.05359, 0.8889, 0.05148, 0.5986, 0.05626, 0.599, 0.04892, 0.8893, 0.04417, 0.8896, 0.04188, 0.5983, 0.04668, 0.5984, 0.03939, 0.8897, 0.03462, 0.8893, 0.03237, 0.5989, 0.0371, 0.5985, 0.0299, 0.8888, 0.02526, 0.8881, 0.02115, 0.8871, 0.02526, 0.8881, 0.01592, 0.9133, 0.007481, 0.9113, 0.01384, 0.8991, 0.05359, 0.8889, 0.05975, 0.8876, 0.06529, 0.9004, 0.07002, 0.9132, 0.06151, 0.9147, 0.04417, 0.8896, 0.04892, 0.8893, 0.05338, 0.9155, 0.04583, 0.9158, 0.03462, 0.8893, 0.03939, 0.8897, 0.03858, 0.9158, 0.03135, 0.9154, 0.02526, 0.8881, 0.0299, 0.8888, 0.02388, 0.9146, 0.01592, 0.9133, 0.04892, 0.8893, 0.05359, 0.8889, 0.06151, 0.9147, 0.05338, 0.9155, 0.03939, 0.8897, 0.04417, 0.8896, 0.04583, 0.9158, 0.03858, 0.9158, 0.0299, 0.8888, 0.03462, 0.8893, 0.03135, 0.9154, 0.02388, 0.9146, 0.04583, 0.9158, 0.05338, 0.9155, 0.0526, 0.9432, 0.04523, 0.9423, 0.03135, 0.9154, 0.03858, 0.9158, 0.03807, 0.9418, 0.03088, 0.9418, 0.01592, 0.9133, 0.02388, 0.9146, 0.02341, 0.9423, 0.01535, 0.9433, 0.05338, 0.9155, 0.06151, 0.9147, 0.06043, 0.9447, 0.0526, 0.9432, 0.03858, 0.9158, 0.04583, 0.9158, 0.04523, 0.9423, 0.03807, 0.9418, 0.02388, 0.9146, 0.03135, 0.9154, 0.03088, 0.9418, 0.02341, 0.9423, 0.007481, 0.9113, 0.01592, 0.9133, 0.01535, 0.9433, 0.00717, 0.9451, 0.006335, 0.9283, 0.06151, 0.9147, 0.07002, 0.9132, 0.07025, 0.9302, 0.06849, 0.9469, 0.06043, 0.9447, 0.0526, 0.9432, 0.06043, 0.9447, 0.04987, 0.9696, 0.04577, 0.9682, 0.03807, 0.9418, 0.04523, 0.9423, 0.04157, 0.9673, 0.03731, 0.9669, 0.02341, 0.9423, 0.03088, 0.9418, 0.03302, 0.9671, 0.02877, 0.9677, 0.00717, 0.9451, 0.01535, 0.9433, 0.02458, 0.9688, 0.02049, 0.9706, 0.01331, 0.958, 0.06043, 0.9447, 0.06849, 0.9469, 0.06166, 0.9594, 0.05385, 0.9715, 0.04987, 0.9696, 0.04523, 0.9423, 0.0526, 0.9432, 0.04577, 0.9682, 0.04157, 0.9673, 0.03088, 0.9418, 0.03807, 0.9418, 0.03731, 0.9669, 0.03302, 0.9671, 0.01535, 0.9433, 0.02341, 0.9423, 0.02877, 0.9677, 0.02458, 0.9688, 0.03731, 0.9669, 0.04157, 0.9673, 0.03945, 0.982, 0.03699, 0.9819, 0.02877, 0.9677, 0.03302, 0.9671, 0.03454, 0.9819, 0.03212, 0.9822, 0.02049, 0.9706, 0.02458, 0.9688, 0.02977, 0.9826, 0.02743, 0.9832, 0.02406, 0.9768, 0.04987, 0.9696, 0.05385, 0.9715, 0.05005, 0.9775, 0.04644, 0.9837, 0.04415, 0.983, 0.04157, 0.9673, 0.04577, 0.9682, 0.04184, 0.9824, 0.03945, 0.982, 0.03302, 0.9671, 0.03731, 0.9669, 0.03699, 0.9819, 0.03454, 0.9819, 0.02458, 0.9688, 0.02877, 0.9677, 0.03212, 0.9822, 0.02977, 0.9826, 0.04577, 0.9682, 0.04987, 0.9696, 0.04415, 0.983, 0.04184, 0.9824, 0.04415, 0.983, 0.04644, 0.9837, 0.04412, 0.9919, 0.04195, 1.0, 0.03971, 0.9995, 0.03945, 0.982, 0.04184, 0.9824, 0.03837, 0.9993, 0.03701, 0.9992, 0.03454, 0.9819, 0.03699, 0.9819, 0.03565, 0.9991, 0.03428, 0.9991, 0.02977, 0.9826, 0.03212, 0.9822, 0.03293, 0.9992, 0.03158, 0.9993, 0.04184, 0.9824, 0.04415, 0.983, 0.03971, 0.9995, 0.03837, 0.9993, 0.03699, 0.9819, 0.03945, 0.982, 0.03701, 0.9992, 0.03565, 0.9991, 0.03212, 0.9822, 0.03454, 0.9819, 0.03428, 0.9991, 0.03293, 0.9992, 0.02743, 0.9832, 0.02977, 0.9826, 0.03158, 0.9993, 0.03024, 0.9995, 0.02889, 0.9914])
me_cylinder_004.materials.append(mat_material_005)
me_cylinder_004.use_remesh_preserve_volume = False
me_cylinder_004.use_remesh_preserve_attributes = False
me_cylinder_004.use_mirror_vertex_groups = False
me_cylinder_004.update()
me_cylinder_005 = bpy.data.meshes.new('Cylinder.005')
me_cylinder_005.from_pydata([(-0.0114, -1.16, 6.0), (0.2172, -1.138, 6.0), (0.4371, -1.071, 6.0), (0.6397, -0.963, 6.0), (0.8172, -0.8172, 6.0), (0.963, -0.6397, 6.0), (1.071, -0.4371, 6.0), (1.138, -0.2172, 6.0), (1.16, 0.0114, 6.0), (0.75, 1.279e-07, -1.0), (0.75, 1.279e-07, 6.0), (0.7356, -0.1463, -1.0), (0.7356, -0.1463, 6.0), (0.6929, -0.287, -1.0), (0.6929, -0.287, 6.0), (0.6236, -0.4167, -1.0), (0.6236, -0.4167, 6.0), (0.5303, -0.5303, -1.0), (0.5303, -0.5303, 6.0), (0.4167, -0.6236, -1.0), (0.4167, -0.6236, 6.0), (0.287, -0.6929, -1.0), (0.287, -0.6929, 6.0), (0.1463, -0.7356, -1.0), (0.1463, -0.7356, 6.0), (-2.147e-07, -0.75, -1.0), (-2.147e-07, -0.75, 6.0), (-0.0114, -1.16, 6.75), (0.2172, -1.138, 6.75), (0.4371, -1.071, 6.75), (0.6397, -0.963, 6.75), (0.8172, -0.8172, 6.75), (0.963, -0.6397, 6.75), (1.071, -0.4371, 6.75), (1.138, -0.2172, 6.75), (1.16, 0.0114, 6.75), (0.001192, -0.7155, 6.935), (0.1849, -0.7028, 6.935), (0.3085, -0.6653, 6.935), (0.4225, -0.6044, 6.935), (0.5224, -0.5224, 6.935), (0.6044, -0.4225, 6.935), (0.6653, -0.3085, 6.935), (0.7028, -0.1849, 6.935), (0.7155, 0.008823, 6.935), (0.001192, -0.7155, 6.935), (0.1849, -0.7028, 6.935), (0.3085, -0.6653, 6.935), (0.4225, -0.6044, 6.935), (0.5224, -0.5224, 6.935), (0.6044, -0.4225, 6.935), (0.6653, -0.3085, 6.935), (0.7028, -0.1849, 6.935), (0.7155, 0.008823, 6.935), (0.001192, -0.7155, 7.244), (0.1849, -0.7028, 7.244), (0.3085, -0.6653, 7.244), (0.4225, -0.6044, 7.244), (0.5224, -0.5224, 7.244), (0.6044, -0.4225, 7.244), (0.6653, -0.3085, 7.244), (0.7028, -0.1849, 7.244), (0.7155, 0.008823, 7.244), (0.01049, -0.3401, 7.244), (0.07479, -0.3338, 7.244), (0.1366, -0.315, 7.244), (0.1936, -0.2845, 7.244), (0.2436, -0.2435, 7.244), (0.2845, -0.1936, 7.244), (0.315, -0.1366, 7.244), (0.3338, -0.07479, 7.244), (0.3401, 0.00962, 7.244), (0.01049, -0.3401, 12.24), (0.07479, -0.3338, 12.24), (0.1366, -0.315, 12.24), (0.1936, -0.2845, 12.24), (0.2436, -0.2435, 12.24), (0.2845, -0.1936, 12.24), (0.315, -0.1366, 12.24), (0.3338, -0.07479, 12.24), (0.3401, 0.02024, 12.24), (-0.01393, -0.7585, 12.24), (0.1368, -0.7437, 12.24), (0.2817, -0.6997, 12.24), (0.4152, -0.6284, 12.24), (0.5323, -0.5323, 12.24), (0.6284, -0.4152, 12.24), (0.6997, -0.2817, 12.24), (0.7437, -0.1368, 12.24), (0.7585, 0.01393, 12.24), (-0.01393, -0.7585, 12.8), (0.1368, -0.7437, 12.8), (0.2817, -0.6997, 12.8), (0.4152, -0.6284, 12.8), (0.5323, -0.5323, 12.8), (0.6284, -0.4152, 12.8), (0.6997, -0.2817, 12.8), (0.7437, -0.1368, 12.8), (0.7585, 0.01393, 12.8), (-0.007405, -0.3511, 13.0), (0.06253, -0.3442, 13.0), (0.1298, -0.3238, 13.0), (0.1918, -0.2907, 13.0), (0.2461, -0.2461, 13.0), (0.2907, -0.1918, 13.0), (0.3238, -0.1298, 13.0), (0.3442, -0.06253, 13.0), (0.3511, 0.007405, 13.0), (0.00464, -0.188, 13.17), (0.04091, -0.1844, 13.17), (0.07579, -0.1739, 13.17), (0.1079, -0.1567, 13.17), (0.1361, -0.1335, 13.17), (0.1592, -0.1054, 13.17), (0.1764, -0.07323, 13.17), (0.187, -0.03835, 13.17), (0.1906, -0.002073, 13.17), (0.006503, -0.1369, 13.43), (0.02806, -0.1347, 13.43), (0.04879, -0.1285, 13.43), (0.06789, -0.1183, 13.43), (0.08464, -0.1045, 13.43), (0.09838, -0.08776, 13.43), (0.1086, -0.06866, 13.43), (0.1149, -0.04793, 13.43), (0.117, -0.01135, 13.43), (0.7155, 0.008823, 6.935), (-0.005701, -0.9552, 6.0), (0.9552, 0.005701, 6.0), (0.75, 1.279e-07, 2.5), (-2.147e-07, -0.75, 2.5), (-0.0114, -1.16, 6.375), (1.16, 0.0114, 6.375), (-0.005105, -0.938, 6.843), (0.938, 0.01011, 6.843), (0.001192, -0.7155, 6.935), (0.7155, 0.008823, 6.935), (0.7155, 0.008823, 7.089), (0.001192, -0.7155, 7.089), (0.005843, -0.5278, 7.244), (0.5278, 0.009221, 7.244), (0.01049, -0.3401, 9.744), (0.3401, 0.01493, 9.744), (-0.001716, -0.5493, 12.24), (0.5493, 0.01708, 12.24), (-0.01393, -0.7585, 12.52), (0.7585, 0.01393, 12.52), (-0.01067, -0.5548, 12.9), (0.5548, 0.01067, 12.9), (-0.001382, -0.2695, 13.09), (0.2708, 0.002666, 13.09), (0.1538, -0.006713, 13.3), (0.005572, -0.1624, 13.3)], [], [(22, 20, 3, 2), (16, 14, 6, 5), (26, 24, 1, 0, 127), (20, 18, 4, 3), (14, 12, 7, 6), (24, 22, 2, 1), (18, 16, 5, 4), (12, 10, 128, 8, 7), (9, 129, 10, 12, 11), (11, 12, 14, 13), (13, 14, 16, 15), (15, 16, 18, 17), (17, 18, 20, 19), (19, 20, 22, 21), (21, 22, 24, 23), (23, 24, 26, 130, 25), (6, 7, 34, 33), (4, 5, 32, 31), (2, 3, 30, 29), (0, 1, 28, 27, 131), (7, 8, 132, 35, 34), (5, 6, 33, 32), (3, 4, 31, 30), (1, 2, 29, 28), (33, 34, 43, 42), (31, 32, 41, 40), (29, 30, 39, 38), (27, 28, 37, 36, 133), (34, 35, 134, 44, 43), (32, 33, 42, 41), (30, 31, 40, 39), (28, 29, 38, 37), (38, 39, 48, 47), (36, 37, 46, 45, 135), (43, 44, 136, 53, 52), (41, 42, 51, 50), (39, 40, 49, 48), (37, 38, 47, 46), (42, 43, 52, 51), (40, 41, 50, 49), (52, 126, 137, 62, 61), (50, 51, 60, 59), (48, 49, 58, 57), (46, 47, 56, 55), (51, 52, 61, 60), (49, 50, 59, 58), (47, 48, 57, 56), (45, 46, 55, 54, 138), (55, 56, 65, 64), (60, 61, 70, 69), (58, 59, 68, 67), (56, 57, 66, 65), (54, 55, 64, 63, 139), (61, 62, 140, 71, 70), (59, 60, 69, 68), (57, 58, 67, 66), (69, 70, 79, 78), (67, 68, 77, 76), (65, 66, 75, 74), (63, 64, 73, 72, 141), (70, 71, 142, 80, 79), (68, 69, 78, 77), (66, 67, 76, 75), (64, 65, 74, 73), (72, 73, 82, 81, 143), (79, 80, 144, 89, 88), (77, 78, 87, 86), (75, 76, 85, 84), (73, 74, 83, 82), (78, 79, 88, 87), (76, 77, 86, 85), (74, 75, 84, 83), (86, 87, 96, 95), (84, 85, 94, 93), (82, 83, 92, 91), (87, 88, 97, 96), (85, 86, 95, 94), (83, 84, 93, 92), (81, 82, 91, 90, 145), (88, 89, 146, 98, 97), (96, 97, 106, 105), (94, 95, 104, 103), (92, 93, 102, 101), (90, 91, 100, 99, 147), (97, 98, 148, 107, 106), (95, 96, 105, 104), (93, 94, 103, 102), (91, 92, 101, 100), (103, 104, 113, 112), (101, 102, 111, 110), (99, 100, 109, 108, 149), (106, 107, 150, 116, 115), (104, 105, 114, 113), (102, 103, 112, 111), (100, 101, 110, 109), (105, 106, 115, 114), (115, 116, 151, 125, 124), (113, 114, 123, 122), (111, 112, 121, 120), (109, 110, 119, 118), (114, 115, 124, 123), (112, 113, 122, 121), (110, 111, 120, 119), (108, 109, 118, 117, 152)])
_uv = me_cylinder_005.uv_layers.new(name='UVMap')
_uv.uv.foreach_set('vector', [0.02708, 0.4693, 0.03702, 0.4699, 0.03592, 0.4942, 0.02461, 0.4938, 0.05698, 0.4699, 0.06693, 0.4693, 0.06933, 0.4939, 0.05797, 0.4942, 0.00734, 0.4673, 0.01729, 0.4684, 0.01272, 0.4931, 0.0003307, 0.4917, 0.003606, 0.4798, 0.03702, 0.4699, 0.047, 0.4703, 0.04694, 0.4942, 0.03592, 0.4942, 0.06693, 0.4693, 0.07674, 0.4685, 0.08136, 0.4932, 0.06933, 0.4939, 0.01729, 0.4684, 0.02708, 0.4693, 0.02461, 0.4938, 0.01272, 0.4931, 0.047, 0.4703, 0.05698, 0.4699, 0.05797, 0.4942, 0.04694, 0.4942, 0.07674, 0.4685, 0.08671, 0.4674, 0.09048, 0.4799, 0.09379, 0.4918, 0.08136, 0.4932, 0.08532, 3.068e-05, 0.08585, 0.2307, 0.08671, 0.4674, 0.07674, 0.4685, 0.07563, 5.297e-05, 0.07563, 5.297e-05, 0.07674, 0.4685, 0.06693, 0.4693, 0.0661, 7.15e-05, 0.0661, 7.15e-05, 0.06693, 0.4693, 0.05698, 0.4699, 0.05657, 8.289e-05, 0.05657, 8.289e-05, 0.05698, 0.4699, 0.047, 0.4703, 0.04704, 8.699e-05, 0.04704, 8.699e-05, 0.047, 0.4703, 0.03702, 0.4699, 0.03751, 8.356e-05, 0.03751, 8.356e-05, 0.03702, 0.4699, 0.02708, 0.4693, 0.02798, 7.246e-05, 0.02798, 7.246e-05, 0.02708, 0.4693, 0.01729, 0.4684, 0.01845, 5.4e-05, 0.01845, 5.4e-05, 0.01729, 0.4684, 0.00734, 0.4673, 0.008204, 0.2308, 0.008754, 3.084e-05, 0.06933, 0.4939, 0.08136, 0.4932, 0.08052, 0.532, 0.06903, 0.5305, 0.04694, 0.4942, 0.05797, 0.4942, 0.05802, 0.5297, 0.04725, 0.5295, 0.02461, 0.4938, 0.03592, 0.4942, 0.03646, 0.5297, 0.02538, 0.5304, 0.0003307, 0.4917, 0.01272, 0.4931, 0.01369, 0.5318, 0.001623, 0.534, 3.068e-05, 0.5129, 0.08136, 0.4932, 0.09379, 0.4918, 0.09415, 0.5131, 0.09256, 0.5343, 0.08052, 0.532, 0.05797, 0.4942, 0.06933, 0.4939, 0.06903, 0.5305, 0.05802, 0.5297, 0.03592, 0.4942, 0.04694, 0.4942, 0.04725, 0.5295, 0.03646, 0.5297, 0.01272, 0.4931, 0.02461, 0.4938, 0.02538, 0.5304, 0.01369, 0.5318, 0.06903, 0.5305, 0.08052, 0.532, 0.07166, 0.5578, 0.06335, 0.5562, 0.04725, 0.5295, 0.05802, 0.5297, 0.05527, 0.5552, 0.04719, 0.5548, 0.02538, 0.5304, 0.03646, 0.5297, 0.03913, 0.5553, 0.0311, 0.5562, 0.001623, 0.534, 0.01369, 0.5318, 0.0229, 0.5579, 0.01246, 0.5608, 0.006548, 0.5475, 0.08052, 0.532, 0.09256, 0.5343, 0.08782, 0.5478, 0.08198, 0.5608, 0.07166, 0.5578, 0.05802, 0.5297, 0.06903, 0.5305, 0.06335, 0.5562, 0.05527, 0.5552, 0.03646, 0.5297, 0.04725, 0.5295, 0.04719, 0.5548, 0.03913, 0.5553, 0.01369, 0.5318, 0.02538, 0.5304, 0.0311, 0.5562, 0.0229, 0.5579, 0.0311, 0.5562, 0.03913, 0.5553, 0.03914, 0.5554, 0.03113, 0.5564, 0.01246, 0.5608, 0.0229, 0.5579, 0.02294, 0.558, 0.01251, 0.5609, 0.01246, 0.5608, 0.07166, 0.5578, 0.08198, 0.5608, 0.09229, 0.5639, 0.08193, 0.561, 0.07162, 0.5579, 0.05527, 0.5552, 0.06335, 0.5562, 0.06333, 0.5563, 0.05526, 0.5554, 0.03913, 0.5553, 0.04719, 0.5548, 0.0472, 0.555, 0.03914, 0.5554, 0.0229, 0.5579, 0.0311, 0.5562, 0.03113, 0.5564, 0.02294, 0.558, 0.06335, 0.5562, 0.07166, 0.5578, 0.07162, 0.5579, 0.06333, 0.5563, 0.04719, 0.5548, 0.05527, 0.5552, 0.05526, 0.5554, 0.0472, 0.555, 0.07162, 0.5579, 0.08374, 0.5612, 0.08112, 0.5709, 0.07787, 0.5801, 0.06749, 0.576, 0.05526, 0.5554, 0.06333, 0.5563, 0.06062, 0.5741, 0.05388, 0.573, 0.03914, 0.5554, 0.0472, 0.555, 0.04717, 0.5726, 0.04046, 0.5728, 0.02294, 0.558, 0.03113, 0.5564, 0.03373, 0.5737, 0.0269, 0.5752, 0.06333, 0.5563, 0.07162, 0.5579, 0.06749, 0.576, 0.06062, 0.5741, 0.0472, 0.555, 0.05526, 0.5554, 0.05388, 0.573, 0.04717, 0.5726, 0.03113, 0.5564, 0.03914, 0.5554, 0.04046, 0.5728, 0.03373, 0.5737, 0.01251, 0.5609, 0.02294, 0.558, 0.0269, 0.5752, 0.01728, 0.5786, 0.01466, 0.5698, 0.0269, 0.5752, 0.03373, 0.5737, 0.0371, 0.5985, 0.03237, 0.5989, 0.06062, 0.5741, 0.06749, 0.576, 0.06099, 0.5997, 0.05626, 0.599, 0.04717, 0.5726, 0.05388, 0.573, 0.05148, 0.5986, 0.04668, 0.5984, 0.03373, 0.5737, 0.04046, 0.5728, 0.04188, 0.5983, 0.0371, 0.5985, 0.01728, 0.5786, 0.0269, 0.5752, 0.03237, 0.5989, 0.02839, 0.5998, 0.02298, 0.5896, 0.06749, 0.576, 0.07787, 0.5801, 0.07184, 0.591, 0.06619, 0.6011, 0.06099, 0.5997, 0.05388, 0.573, 0.06062, 0.5741, 0.05626, 0.599, 0.05148, 0.5986, 0.04046, 0.5728, 0.04717, 0.5726, 0.04668, 0.5984, 0.04188, 0.5983, 0.05626, 0.599, 0.06099, 0.5997, 0.05359, 0.8889, 0.04892, 0.8893, 0.04668, 0.5984, 0.05148, 0.5986, 0.04417, 0.8896, 0.03939, 0.8897, 0.0371, 0.5985, 0.04188, 0.5983, 0.03462, 0.8893, 0.0299, 0.8888, 0.02839, 0.5998, 0.03237, 0.5989, 0.02526, 0.8881, 0.02115, 0.8871, 0.02525, 0.7416, 0.06099, 0.5997, 0.06619, 0.6011, 0.06233, 0.7428, 0.05975, 0.8876, 0.05359, 0.8889, 0.05148, 0.5986, 0.05626, 0.599, 0.04892, 0.8893, 0.04417, 0.8896, 0.04188, 0.5983, 0.04668, 0.5984, 0.03939, 0.8897, 0.03462, 0.8893, 0.03237, 0.5989, 0.0371, 0.5985, 0.0299, 0.8888, 0.02526, 0.8881, 0.02115, 0.8871, 0.02526, 0.8881, 0.01592, 0.9133, 0.007481, 0.9113, 0.01384, 0.8991, 0.05359, 0.8889, 0.05975, 0.8876, 0.06529, 0.9004, 0.07002, 0.9132, 0.06151, 0.9147, 0.04417, 0.8896, 0.04892, 0.8893, 0.05338, 0.9155, 0.04583, 0.9158, 0.03462, 0.8893, 0.03939, 0.8897, 0.03858, 0.9158, 0.03135, 0.9154, 0.02526, 0.8881, 0.0299, 0.8888, 0.02388, 0.9146, 0.01592, 0.9133, 0.04892, 0.8893, 0.05359, 0.8889, 0.06151, 0.9147, 0.05338, 0.9155, 0.03939, 0.8897, 0.04417, 0.8896, 0.04583, 0.9158, 0.03858, 0.9158, 0.0299, 0.8888, 0.03462, 0.8893, 0.03135, 0.9154, 0.02388, 0.9146, 0.04583, 0.9158, 0.05338, 0.9155, 0.0526, 0.9432, 0.04523, 0.9423, 0.03135, 0.9154, 0.03858, 0.9158, 0.03807, 0.9418, 0.03088, 0.9418, 0.01592, 0.9133, 0.02388, 0.9146, 0.02341, 0.9423, 0.01535, 0.9433, 0.05338, 0.9155, 0.06151, 0.9147, 0.06043, 0.9447, 0.0526, 0.9432, 0.03858, 0.9158, 0.04583, 0.9158, 0.04523, 0.9423, 0.03807, 0.9418, 0.02388, 0.9146, 0.03135, 0.9154, 0.03088, 0.9418, 0.02341, 0.9423, 0.007481, 0.9113, 0.01592, 0.9133, 0.01535, 0.9433, 0.00717, 0.9451, 0.006335, 0.9283, 0.06151, 0.9147, 0.07002, 0.9132, 0.07025, 0.9302, 0.06849, 0.9469, 0.06043, 0.9447, 0.0526, 0.9432, 0.06043, 0.9447, 0.04987, 0.9696, 0.04577, 0.9682, 0.03807, 0.9418, 0.04523, 0.9423, 0.04157, 0.9673, 0.03731, 0.9669, 0.02341, 0.9423, 0.03088, 0.9418, 0.03302, 0.9671, 0.02877, 0.9677, 0.00717, 0.9451, 0.01535, 0.9433, 0.02458, 0.9688, 0.02049, 0.9706, 0.01331, 0.958, 0.06043, 0.9447, 0.06849, 0.9469, 0.06166, 0.9594, 0.05385, 0.9715, 0.04987, 0.9696, 0.04523, 0.9423, 0.0526, 0.9432, 0.04577, 0.9682, 0.04157, 0.9673, 0.03088, 0.9418, 0.03807, 0.9418, 0.03731, 0.9669, 0.03302, 0.9671, 0.01535, 0.9433, 0.02341, 0.9423, 0.02877, 0.9677, 0.02458, 0.9688, 0.03731, 0.9669, 0.04157, 0.9673, 0.03945, 0.982, 0.03699, 0.9819, 0.02877, 0.9677, 0.03302, 0.9671, 0.03454, 0.9819, 0.03212, 0.9822, 0.02049, 0.9706, 0.02458, 0.9688, 0.02977, 0.9826, 0.02743, 0.9832, 0.02406, 0.9768, 0.04987, 0.9696, 0.05385, 0.9715, 0.05005, 0.9775, 0.04644, 0.9837, 0.04415, 0.983, 0.04157, 0.9673, 0.04577, 0.9682, 0.04184, 0.9824, 0.03945, 0.982, 0.03302, 0.9671, 0.03731, 0.9669, 0.03699, 0.9819, 0.03454, 0.9819, 0.02458, 0.9688, 0.02877, 0.9677, 0.03212, 0.9822, 0.02977, 0.9826, 0.04577, 0.9682, 0.04987, 0.9696, 0.04415, 0.983, 0.04184, 0.9824, 0.04415, 0.983, 0.04644, 0.9837, 0.04412, 0.9919, 0.04195, 1.0, 0.03971, 0.9995, 0.03945, 0.982, 0.04184, 0.9824, 0.03837, 0.9993, 0.03701, 0.9992, 0.03454, 0.9819, 0.03699, 0.9819, 0.03565, 0.9991, 0.03428, 0.9991, 0.02977, 0.9826, 0.03212, 0.9822, 0.03293, 0.9992, 0.03158, 0.9993, 0.04184, 0.9824, 0.04415, 0.983, 0.03971, 0.9995, 0.03837, 0.9993, 0.03699, 0.9819, 0.03945, 0.982, 0.03701, 0.9992, 0.03565, 0.9991, 0.03212, 0.9822, 0.03454, 0.9819, 0.03428, 0.9991, 0.03293, 0.9992, 0.02743, 0.9832, 0.02977, 0.9826, 0.03158, 0.9993, 0.03024, 0.9995, 0.02889, 0.9914])
me_cylinder_005.materials.append(mat_material_006)
me_cylinder_005.use_remesh_preserve_volume = False
me_cylinder_005.use_remesh_preserve_attributes = False
me_cylinder_005.use_mirror_vertex_groups = False
me_cylinder_005.update()
me_cylinder_006 = bpy.data.meshes.new('Cylinder.006')
me_cylinder_006.from_pydata([(-0.0114, -1.16, 6.0), (0.2172, -1.138, 6.0), (0.4371, -1.071, 6.0), (0.6397, -0.963, 6.0), (0.8172, -0.8172, 6.0), (0.963, -0.6397, 6.0), (1.071, -0.4371, 6.0), (1.138, -0.2172, 6.0), (1.16, 0.0114, 6.0), (0.75, 1.279e-07, -1.0), (0.75, 1.279e-07, 6.0), (0.7356, -0.1463, -1.0), (0.7356, -0.1463, 6.0), (0.6929, -0.287, -1.0), (0.6929, -0.287, 6.0), (0.6236, -0.4167, -1.0), (0.6236, -0.4167, 6.0), (0.5303, -0.5303, -1.0), (0.5303, -0.5303, 6.0), (0.4167, -0.6236, -1.0), (0.4167, -0.6236, 6.0), (0.287, -0.6929, -1.0), (0.287, -0.6929, 6.0), (0.1463, -0.7356, -1.0), (0.1463, -0.7356, 6.0), (-2.147e-07, -0.75, -1.0), (-2.147e-07, -0.75, 6.0), (-0.0114, -1.16, 6.75), (0.2172, -1.138, 6.75), (0.4371, -1.071, 6.75), (0.6397, -0.963, 6.75), (0.8172, -0.8172, 6.75), (0.963, -0.6397, 6.75), (1.071, -0.4371, 6.75), (1.138, -0.2172, 6.75), (1.16, 0.0114, 6.75), (0.001192, -0.7155, 6.935), (0.1849, -0.7028, 6.935), (0.3085, -0.6653, 6.935), (0.4225, -0.6044, 6.935), (0.5224, -0.5224, 6.935), (0.6044, -0.4225, 6.935), (0.6653, -0.3085, 6.935), (0.7028, -0.1849, 6.935), (0.7155, 0.008823, 6.935), (0.001192, -0.7155, 6.935), (0.1849, -0.7028, 6.935), (0.3085, -0.6653, 6.935), (0.4225, -0.6044, 6.935), (0.5224, -0.5224, 6.935), (0.6044, -0.4225, 6.935), (0.6653, -0.3085, 6.935), (0.7028, -0.1849, 6.935), (0.7155, 0.008823, 6.935), (0.001192, -0.7155, 7.244), (0.1849, -0.7028, 7.244), (0.3085, -0.6653, 7.244), (0.4225, -0.6044, 7.244), (0.5224, -0.5224, 7.244), (0.6044, -0.4225, 7.244), (0.6653, -0.3085, 7.244), (0.7028, -0.1849, 7.244), (0.7155, 0.008823, 7.244), (0.01049, -0.3401, 7.244), (0.07479, -0.3338, 7.244), (0.1366, -0.315, 7.244), (0.1936, -0.2845, 7.244), (0.2436, -0.2435, 7.244), (0.2845, -0.1936, 7.244), (0.315, -0.1366, 7.244), (0.3338, -0.07479, 7.244), (0.3401, 0.00962, 7.244), (0.01049, -0.3401, 12.24), (0.07479, -0.3338, 12.24), (0.1366, -0.315, 12.24), (0.1936, -0.2845, 12.24), (0.2436, -0.2435, 12.24), (0.2845, -0.1936, 12.24), (0.315, -0.1366, 12.24), (0.3338, -0.07479, 12.24), (0.3401, 0.02024, 12.24), (-0.01393, -0.7585, 12.24), (0.1368, -0.7437, 12.24), (0.2817, -0.6997, 12.24), (0.4152, -0.6284, 12.24), (0.5323, -0.5323, 12.24), (0.6284, -0.4152, 12.24), (0.6997, -0.2817, 12.24), (0.7437, -0.1368, 12.24), (0.7585, 0.01393, 12.24), (-0.01393, -0.7585, 12.8), (0.1368, -0.7437, 12.8), (0.2817, -0.6997, 12.8), (0.4152, -0.6284, 12.8), (0.5323, -0.5323, 12.8), (0.6284, -0.4152, 12.8), (0.6997, -0.2817, 12.8), (0.7437, -0.1368, 12.8), (0.7585, 0.01393, 12.8), (-0.007405, -0.3511, 13.0), (0.06253, -0.3442, 13.0), (0.1298, -0.3238, 13.0), (0.1918, -0.2907, 13.0), (0.2461, -0.2461, 13.0), (0.2907, -0.1918, 13.0), (0.3238, -0.1298, 13.0), (0.3442, -0.06253, 13.0), (0.3511, 0.007405, 13.0), (0.00464, -0.188, 13.17), (0.04091, -0.1844, 13.17), (0.07579, -0.1739, 13.17), (0.1079, -0.1567, 13.17), (0.1361, -0.1335, 13.17), (0.1592, -0.1054, 13.17), (0.1764, -0.07323, 13.17), (0.187, -0.03835, 13.17), (0.1906, -0.002073, 13.17), (0.006503, -0.1369, 13.43), (0.02806, -0.1347, 13.43), (0.04879, -0.1285, 13.43), (0.06789, -0.1183, 13.43), (0.08464, -0.1045, 13.43), (0.09838, -0.08776, 13.43), (0.1086, -0.06866, 13.43), (0.1149, -0.04793, 13.43), (0.117, -0.01135, 13.43), (0.7155, 0.008823, 6.935), (-0.005701, -0.9552, 6.0), (0.9552, 0.005701, 6.0), (0.75, 1.279e-07, 2.5), (-2.147e-07, -0.75, 2.5), (-0.0114, -1.16, 6.375), (1.16, 0.0114, 6.375), (-0.005105, -0.938, 6.843), (0.938, 0.01011, 6.843), (0.001192, -0.7155, 6.935), (0.7155, 0.008823, 6.935), (0.7155, 0.008823, 7.089), (0.001192, -0.7155, 7.089), (0.005843, -0.5278, 7.244), (0.5278, 0.009221, 7.244), (0.01049, -0.3401, 9.744), (0.3401, 0.01493, 9.744), (-0.001716, -0.5493, 12.24), (0.5493, 0.01708, 12.24), (-0.01393, -0.7585, 12.52), (0.7585, 0.01393, 12.52), (-0.01067, -0.5548, 12.9), (0.5548, 0.01067, 12.9), (-0.001382, -0.2695, 13.09), (0.2708, 0.002666, 13.09), (0.1538, -0.006713, 13.3), (0.005572, -0.1624, 13.3)], [], [(22, 20, 3, 2), (16, 14, 6, 5), (26, 24, 1, 0, 127), (20, 18, 4, 3), (14, 12, 7, 6), (24, 22, 2, 1), (18, 16, 5, 4), (12, 10, 128, 8, 7), (9, 129, 10, 12, 11), (11, 12, 14, 13), (13, 14, 16, 15), (15, 16, 18, 17), (17, 18, 20, 19), (19, 20, 22, 21), (21, 22, 24, 23), (23, 24, 26, 130, 25), (6, 7, 34, 33), (4, 5, 32, 31), (2, 3, 30, 29), (0, 1, 28, 27, 131), (7, 8, 132, 35, 34), (5, 6, 33, 32), (3, 4, 31, 30), (1, 2, 29, 28), (33, 34, 43, 42), (31, 32, 41, 40), (29, 30, 39, 38), (27, 28, 37, 36, 133), (34, 35, 134, 44, 43), (32, 33, 42, 41), (30, 31, 40, 39), (28, 29, 38, 37), (38, 39, 48, 47), (36, 37, 46, 45, 135), (43, 44, 136, 53, 52), (41, 42, 51, 50), (39, 40, 49, 48), (37, 38, 47, 46), (42, 43, 52, 51), (40, 41, 50, 49), (52, 126, 137, 62, 61), (50, 51, 60, 59), (48, 49, 58, 57), (46, 47, 56, 55), (51, 52, 61, 60), (49, 50, 59, 58), (47, 48, 57, 56), (45, 46, 55, 54, 138), (55, 56, 65, 64), (60, 61, 70, 69), (58, 59, 68, 67), (56, 57, 66, 65), (54, 55, 64, 63, 139), (61, 62, 140, 71, 70), (59, 60, 69, 68), (57, 58, 67, 66), (69, 70, 79, 78), (67, 68, 77, 76), (65, 66, 75, 74), (63, 64, 73, 72, 141), (70, 71, 142, 80, 79), (68, 69, 78, 77), (66, 67, 76, 75), (64, 65, 74, 73), (72, 73, 82, 81, 143), (79, 80, 144, 89, 88), (77, 78, 87, 86), (75, 76, 85, 84), (73, 74, 83, 82), (78, 79, 88, 87), (76, 77, 86, 85), (74, 75, 84, 83), (86, 87, 96, 95), (84, 85, 94, 93), (82, 83, 92, 91), (87, 88, 97, 96), (85, 86, 95, 94), (83, 84, 93, 92), (81, 82, 91, 90, 145), (88, 89, 146, 98, 97), (96, 97, 106, 105), (94, 95, 104, 103), (92, 93, 102, 101), (90, 91, 100, 99, 147), (97, 98, 148, 107, 106), (95, 96, 105, 104), (93, 94, 103, 102), (91, 92, 101, 100), (103, 104, 113, 112), (101, 102, 111, 110), (99, 100, 109, 108, 149), (106, 107, 150, 116, 115), (104, 105, 114, 113), (102, 103, 112, 111), (100, 101, 110, 109), (105, 106, 115, 114), (115, 116, 151, 125, 124), (113, 114, 123, 122), (111, 112, 121, 120), (109, 110, 119, 118), (114, 115, 124, 123), (112, 113, 122, 121), (110, 111, 120, 119), (108, 109, 118, 117, 152)])
_uv = me_cylinder_006.uv_layers.new(name='UVMap')
_uv.uv.foreach_set('vector', [0.02708, 0.4693, 0.03702, 0.4699, 0.03592, 0.4942, 0.02461, 0.4938, 0.05698, 0.4699, 0.06693, 0.4693, 0.06933, 0.4939, 0.05797, 0.4942, 0.00734, 0.4673, 0.01729, 0.4684, 0.01272, 0.4931, 0.0003307, 0.4917, 0.003606, 0.4798, 0.03702, 0.4699, 0.047, 0.4703, 0.04694, 0.4942, 0.03592, 0.4942, 0.06693, 0.4693, 0.07674, 0.4685, 0.08136, 0.4932, 0.06933, 0.4939, 0.01729, 0.4684, 0.02708, 0.4693, 0.02461, 0.4938, 0.01272, 0.4931, 0.047, 0.4703, 0.05698, 0.4699, 0.05797, 0.4942, 0.04694, 0.4942, 0.07674, 0.4685, 0.08671, 0.4674, 0.09048, 0.4799, 0.09379, 0.4918, 0.08136, 0.4932, 0.08532, 3.068e-05, 0.08585, 0.2307, 0.08671, 0.4674, 0.07674, 0.4685, 0.07563, 5.297e-05, 0.07563, 5.297e-05, 0.07674, 0.4685, 0.06693, 0.4693, 0.0661, 7.15e-05, 0.0661, 7.15e-05, 0.06693, 0.4693, 0.05698, 0.4699, 0.05657, 8.289e-05, 0.05657, 8.289e-05, 0.05698, 0.4699, 0.047, 0.4703, 0.04704, 8.699e-05, 0.04704, 8.699e-05, 0.047, 0.4703, 0.03702, 0.4699, 0.03751, 8.356e-05, 0.03751, 8.356e-05, 0.03702, 0.4699, 0.02708, 0.4693, 0.02798, 7.246e-05, 0.02798, 7.246e-05, 0.02708, 0.4693, 0.01729, 0.4684, 0.01845, 5.4e-05, 0.01845, 5.4e-05, 0.01729, 0.4684, 0.00734, 0.4673, 0.008204, 0.2308, 0.008754, 3.084e-05, 0.06933, 0.4939, 0.08136, 0.4932, 0.08052, 0.532, 0.06903, 0.5305, 0.04694, 0.4942, 0.05797, 0.4942, 0.05802, 0.5297, 0.04725, 0.5295, 0.02461, 0.4938, 0.03592, 0.4942, 0.03646, 0.5297, 0.02538, 0.5304, 0.0003307, 0.4917, 0.01272, 0.4931, 0.01369, 0.5318, 0.001623, 0.534, 3.068e-05, 0.5129, 0.08136, 0.4932, 0.09379, 0.4918, 0.09415, 0.5131, 0.09256, 0.5343, 0.08052, 0.532, 0.05797, 0.4942, 0.06933, 0.4939, 0.06903, 0.5305, 0.05802, 0.5297, 0.03592, 0.4942, 0.04694, 0.4942, 0.04725, 0.5295, 0.03646, 0.5297, 0.01272, 0.4931, 0.02461, 0.4938, 0.02538, 0.5304, 0.01369, 0.5318, 0.06903, 0.5305, 0.08052, 0.532, 0.07166, 0.5578, 0.06335, 0.5562, 0.04725, 0.5295, 0.05802, 0.5297, 0.05527, 0.5552, 0.04719, 0.5548, 0.02538, 0.5304, 0.03646, 0.5297, 0.03913, 0.5553, 0.0311, 0.5562, 0.001623, 0.534, 0.01369, 0.5318, 0.0229, 0.5579, 0.01246, 0.5608, 0.006548, 0.5475, 0.08052, 0.532, 0.09256, 0.5343, 0.08782, 0.5478, 0.08198, 0.5608, 0.07166, 0.5578, 0.05802, 0.5297, 0.06903, 0.5305, 0.06335, 0.5562, 0.05527, 0.5552, 0.03646, 0.5297, 0.04725, 0.5295, 0.04719, 0.5548, 0.03913, 0.5553, 0.01369, 0.5318, 0.02538, 0.5304, 0.0311, 0.5562, 0.0229, 0.5579, 0.0311, 0.5562, 0.03913, 0.5553, 0.03914, 0.5554, 0.03113, 0.5564, 0.01246, 0.5608, 0.0229, 0.5579, 0.02294, 0.558, 0.01251, 0.5609, 0.01246, 0.5608, 0.07166, 0.5578, 0.08198, 0.5608, 0.09229, 0.5639, 0.08193, 0.561, 0.07162, 0.5579, 0.05527, 0.5552, 0.06335, 0.5562, 0.06333, 0.5563, 0.05526, 0.5554, 0.03913, 0.5553, 0.04719, 0.5548, 0.0472, 0.555, 0.03914, 0.5554, 0.0229, 0.5579, 0.0311, 0.5562, 0.03113, 0.5564, 0.02294, 0.558, 0.06335, 0.5562, 0.07166, 0.5578, 0.07162, 0.5579, 0.06333, 0.5563, 0.04719, 0.5548, 0.05527, 0.5552, 0.05526, 0.5554, 0.0472, 0.555, 0.07162, 0.5579, 0.08374, 0.5612, 0.08112, 0.5709, 0.07787, 0.5801, 0.06749, 0.576, 0.05526, 0.5554, 0.06333, 0.5563, 0.06062, 0.5741, 0.05388, 0.573, 0.03914, 0.5554, 0.0472, 0.555, 0.04717, 0.5726, 0.04046, 0.5728, 0.02294, 0.558, 0.03113, 0.5564, 0.03373, 0.5737, 0.0269, 0.5752, 0.06333, 0.5563, 0.07162, 0.5579, 0.06749, 0.576, 0.06062, 0.5741, 0.0472, 0.555, 0.05526, 0.5554, 0.05388, 0.573, 0.04717, 0.5726, 0.03113, 0.5564, 0.03914, 0.5554, 0.04046, 0.5728, 0.03373, 0.5737, 0.01251, 0.5609, 0.02294, 0.558, 0.0269, 0.5752, 0.01728, 0.5786, 0.01466, 0.5698, 0.0269, 0.5752, 0.03373, 0.5737, 0.0371, 0.5985, 0.03237, 0.5989, 0.06062, 0.5741, 0.06749, 0.576, 0.06099, 0.5997, 0.05626, 0.599, 0.04717, 0.5726, 0.05388, 0.573, 0.05148, 0.5986, 0.04668, 0.5984, 0.03373, 0.5737, 0.04046, 0.5728, 0.04188, 0.5983, 0.0371, 0.5985, 0.01728, 0.5786, 0.0269, 0.5752, 0.03237, 0.5989, 0.02839, 0.5998, 0.02298, 0.5896, 0.06749, 0.576, 0.07787, 0.5801, 0.07184, 0.591, 0.06619, 0.6011, 0.06099, 0.5997, 0.05388, 0.573, 0.06062, 0.5741, 0.05626, 0.599, 0.05148, 0.5986, 0.04046, 0.5728, 0.04717, 0.5726, 0.04668, 0.5984, 0.04188, 0.5983, 0.05626, 0.599, 0.06099, 0.5997, 0.05359, 0.8889, 0.04892, 0.8893, 0.04668, 0.5984, 0.05148, 0.5986, 0.04417, 0.8896, 0.03939, 0.8897, 0.0371, 0.5985, 0.04188, 0.5983, 0.03462, 0.8893, 0.0299, 0.8888, 0.02839, 0.5998, 0.03237, 0.5989, 0.02526, 0.8881, 0.02115, 0.8871, 0.02525, 0.7416, 0.06099, 0.5997, 0.06619, 0.6011, 0.06233, 0.7428, 0.05975, 0.8876, 0.05359, 0.8889, 0.05148, 0.5986, 0.05626, 0.599, 0.04892, 0.8893, 0.04417, 0.8896, 0.04188, 0.5983, 0.04668, 0.5984, 0.03939, 0.8897, 0.03462, 0.8893, 0.03237, 0.5989, 0.0371, 0.5985, 0.0299, 0.8888, 0.02526, 0.8881, 0.02115, 0.8871, 0.02526, 0.8881, 0.01592, 0.9133, 0.007481, 0.9113, 0.01384, 0.8991, 0.05359, 0.8889, 0.05975, 0.8876, 0.06529, 0.9004, 0.07002, 0.9132, 0.06151, 0.9147, 0.04417, 0.8896, 0.04892, 0.8893, 0.05338, 0.9155, 0.04583, 0.9158, 0.03462, 0.8893, 0.03939, 0.8897, 0.03858, 0.9158, 0.03135, 0.9154, 0.02526, 0.8881, 0.0299, 0.8888, 0.02388, 0.9146, 0.01592, 0.9133, 0.04892, 0.8893, 0.05359, 0.8889, 0.06151, 0.9147, 0.05338, 0.9155, 0.03939, 0.8897, 0.04417, 0.8896, 0.04583, 0.9158, 0.03858, 0.9158, 0.0299, 0.8888, 0.03462, 0.8893, 0.03135, 0.9154, 0.02388, 0.9146, 0.04583, 0.9158, 0.05338, 0.9155, 0.0526, 0.9432, 0.04523, 0.9423, 0.03135, 0.9154, 0.03858, 0.9158, 0.03807, 0.9418, 0.03088, 0.9418, 0.01592, 0.9133, 0.02388, 0.9146, 0.02341, 0.9423, 0.01535, 0.9433, 0.05338, 0.9155, 0.06151, 0.9147, 0.06043, 0.9447, 0.0526, 0.9432, 0.03858, 0.9158, 0.04583, 0.9158, 0.04523, 0.9423, 0.03807, 0.9418, 0.02388, 0.9146, 0.03135, 0.9154, 0.03088, 0.9418, 0.02341, 0.9423, 0.007481, 0.9113, 0.01592, 0.9133, 0.01535, 0.9433, 0.00717, 0.9451, 0.006335, 0.9283, 0.06151, 0.9147, 0.07002, 0.9132, 0.07025, 0.9302, 0.06849, 0.9469, 0.06043, 0.9447, 0.0526, 0.9432, 0.06043, 0.9447, 0.04987, 0.9696, 0.04577, 0.9682, 0.03807, 0.9418, 0.04523, 0.9423, 0.04157, 0.9673, 0.03731, 0.9669, 0.02341, 0.9423, 0.03088, 0.9418, 0.03302, 0.9671, 0.02877, 0.9677, 0.00717, 0.9451, 0.01535, 0.9433, 0.02458, 0.9688, 0.02049, 0.9706, 0.01331, 0.958, 0.06043, 0.9447, 0.06849, 0.9469, 0.06166, 0.9594, 0.05385, 0.9715, 0.04987, 0.9696, 0.04523, 0.9423, 0.0526, 0.9432, 0.04577, 0.9682, 0.04157, 0.9673, 0.03088, 0.9418, 0.03807, 0.9418, 0.03731, 0.9669, 0.03302, 0.9671, 0.01535, 0.9433, 0.02341, 0.9423, 0.02877, 0.9677, 0.02458, 0.9688, 0.03731, 0.9669, 0.04157, 0.9673, 0.03945, 0.982, 0.03699, 0.9819, 0.02877, 0.9677, 0.03302, 0.9671, 0.03454, 0.9819, 0.03212, 0.9822, 0.02049, 0.9706, 0.02458, 0.9688, 0.02977, 0.9826, 0.02743, 0.9832, 0.02406, 0.9768, 0.04987, 0.9696, 0.05385, 0.9715, 0.05005, 0.9775, 0.04644, 0.9837, 0.04415, 0.983, 0.04157, 0.9673, 0.04577, 0.9682, 0.04184, 0.9824, 0.03945, 0.982, 0.03302, 0.9671, 0.03731, 0.9669, 0.03699, 0.9819, 0.03454, 0.9819, 0.02458, 0.9688, 0.02877, 0.9677, 0.03212, 0.9822, 0.02977, 0.9826, 0.04577, 0.9682, 0.04987, 0.9696, 0.04415, 0.983, 0.04184, 0.9824, 0.04415, 0.983, 0.04644, 0.9837, 0.04412, 0.9919, 0.04195, 1.0, 0.03971, 0.9995, 0.03945, 0.982, 0.04184, 0.9824, 0.03837, 0.9993, 0.03701, 0.9992, 0.03454, 0.9819, 0.03699, 0.9819, 0.03565, 0.9991, 0.03428, 0.9991, 0.02977, 0.9826, 0.03212, 0.9822, 0.03293, 0.9992, 0.03158, 0.9993, 0.04184, 0.9824, 0.04415, 0.983, 0.03971, 0.9995, 0.03837, 0.9993, 0.03699, 0.9819, 0.03945, 0.982, 0.03701, 0.9992, 0.03565, 0.9991, 0.03212, 0.9822, 0.03454, 0.9819, 0.03428, 0.9991, 0.03293, 0.9992, 0.02743, 0.9832, 0.02977, 0.9826, 0.03158, 0.9993, 0.03024, 0.9995, 0.02889, 0.9914])
me_cylinder_006.materials.append(mat_material_007)
me_cylinder_006.use_remesh_preserve_volume = False
me_cylinder_006.use_remesh_preserve_attributes = False
me_cylinder_006.use_mirror_vertex_groups = False
me_cylinder_006.update()

# ---- objects
ob_cylinder = bpy.data.objects.new('Cylinder', me_cylinder)
ob_lamp = bpy.data.objects.new('Lamp', light_lamp)
ob_camera = bpy.data.objects.new('Camera', cam_camera)
ob_lamp_001 = bpy.data.objects.new('Lamp.001', light_lamp_001)
ob_lamp_002 = bpy.data.objects.new('Lamp.002', light_lamp_002)
ob_cylinder_001 = bpy.data.objects.new('Cylinder.001', me_cylinder_004)
ob_cylinder_002 = bpy.data.objects.new('Cylinder.002', me_cylinder_005)
ob_cylinder_003 = bpy.data.objects.new('Cylinder.003', me_cylinder_006)
ob_lamp_003 = bpy.data.objects.new('Lamp.003', light_lamp_003)
ob_lamp_004 = bpy.data.objects.new('Lamp.004', light_lamp_004)

# ---- transforms, parenting, visibility, modifiers, constraints
ob_cylinder.location = (0.0, 0.0, 0.0)
ob_cylinder.lineart.crease_threshold = 0.0
ob_lamp.location = (4.076, 1.005, 5.904)
ob_lamp.rotation_euler = (0.6503, 0.05522, 1.866)
ob_lamp.lock_rotations_4d = False
ob_lamp.empty_display_type = 'ARROWS'
ob_lamp.color = (0.0, 0.0, 0.0, 0.0)
ob_lamp.lineart.crease_threshold = 0.0
ob_camera.location = (15.0, -15.0, 30.0)
ob_camera.rotation_euler = (0.7854, 0.0, 0.7854)
ob_camera.lock_rotations_4d = False
ob_camera.empty_display_type = 'ARROWS'
ob_camera.color = (0.0, 0.0, 0.0, 0.0)
ob_camera.display_type = 'WIRE'
ob_camera.lineart.crease_threshold = 0.0
ob_lamp_001.location = (2.316, -5.194, 5.904)
ob_lamp_001.rotation_euler = (0.6503, 0.05522, 1.866)
ob_lamp_001.lock_rotations_4d = False
ob_lamp_001.empty_display_type = 'ARROWS'
ob_lamp_001.color = (0.0, 0.0, 0.0, 0.0)
ob_lamp_001.lineart.crease_threshold = 0.0
ob_lamp_002.location = (5.143, -5.194, 18.98)
ob_lamp_002.rotation_euler = (0.6503, 0.05522, 1.866)
ob_lamp_002.lock_rotations_4d = False
ob_lamp_002.empty_display_type = 'ARROWS'
ob_lamp_002.color = (0.0, 0.0, 0.0, 0.0)
ob_lamp_002.lineart.crease_threshold = 0.0
ob_cylinder_001.location = (0.0, 0.0, 0.0)
ob_cylinder_001.rotation_euler = (-2.98e-08, 2.98e-08, -1.571)
ob_cylinder_001.lineart.crease_threshold = 0.0
ob_cylinder_002.location = (0.0, 0.0, 0.0)
ob_cylinder_002.rotation_euler = (-5.96e-08, -1.776e-15, -3.142)
ob_cylinder_002.lineart.crease_threshold = 0.0
ob_cylinder_003.location = (0.0, 0.0, 0.0)
ob_cylinder_003.rotation_euler = (-2.98e-08, -2.98e-08, -4.712)
ob_cylinder_003.lineart.crease_threshold = 0.0
ob_lamp_003.location = (-6.631, 4.381, 5.904)
ob_lamp_003.rotation_euler = (0.6503, 0.05522, 1.866)
ob_lamp_003.lock_rotations_4d = False
ob_lamp_003.empty_display_type = 'ARROWS'
ob_lamp_003.color = (0.0, 0.0, 0.0, 0.0)
ob_lamp_003.lineart.crease_threshold = 0.0
ob_lamp_004.location = (-2.491, 4.381, 26.03)
ob_lamp_004.rotation_euler = (0.6503, 0.05522, 1.866)
ob_lamp_004.lock_rotations_4d = False
ob_lamp_004.empty_display_type = 'ARROWS'
ob_lamp_004.color = (0.0, 0.0, 0.0, 0.0)
ob_lamp_004.lineart.crease_threshold = 0.0

# ---- collection membership
col_collection_1.objects.link(ob_cylinder)
col_collection_1.objects.link(ob_lamp)
col_collection_1.objects.link(ob_camera)
col_collection_1.objects.link(ob_lamp_001)
col_collection_1.objects.link(ob_lamp_002)
col_collection_1.objects.link(ob_cylinder_001)
col_collection_1.objects.link(ob_cylinder_002)
col_collection_1.objects.link(ob_cylinder_003)
col_collection_1.objects.link(ob_lamp_003)
col_collection_1.objects.link(ob_lamp_004)

# ---- scene / render settings (as saved in the file)
scene.camera = ob_camera
scene.frame_start = 1; scene.frame_end = 250; scene.frame_set(135)
scene.render.engine = 'BLENDER_EEVEE_NEXT'
scene.render.resolution_percentage = 50
scene.render.dither_intensity = 0.0
scene.cycles.use_denoising = False
scene.cycles.samples = 128
scene.cycles.sampling_pattern = 'TABULATED_SOBOL'
scene.cycles.light_sampling_threshold = 0.0
scene.cycles.use_adaptive_sampling = False
scene.cycles.use_light_tree = False
scene.cycles.blur_glossy = 0.0
scene.cycles.sample_clamp_indirect = 0.0
scene.view_settings.view_transform = 'Standard'
bpy.context.view_layer.update()
